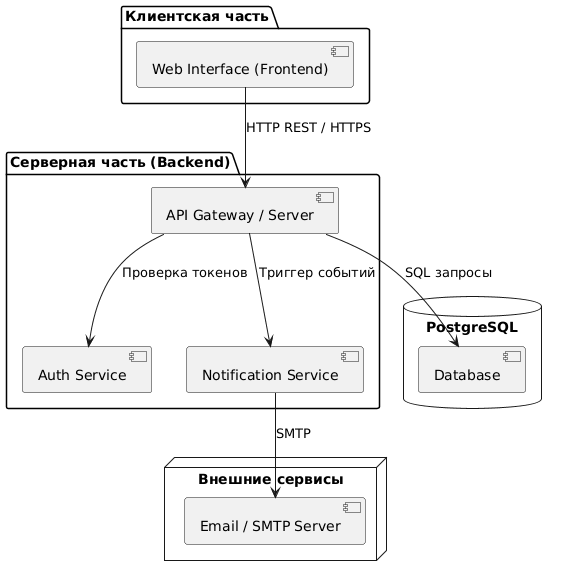

The diagram above was rendered by PlantUML. Its source (embedded in the PNG):
@startuml
package "Клиентская часть" {
    [Web Interface (Frontend)] as UI
}

package "Серверная часть (Backend)" {
    [API Gateway / Server] as API
    [Auth Service] as Auth
    [Notification Service] as Notify
}

database "PostgreSQL" {
    [Database] as DB
}

node "Внешние сервисы" {
    [Email / SMTP Server] as Email
}

UI --> API : HTTP REST / HTTPS
API --> Auth : Проверка токенов
API --> DB : SQL запросы
API --> Notify : Триггер событий
Notify --> Email : SMTP
@enduml